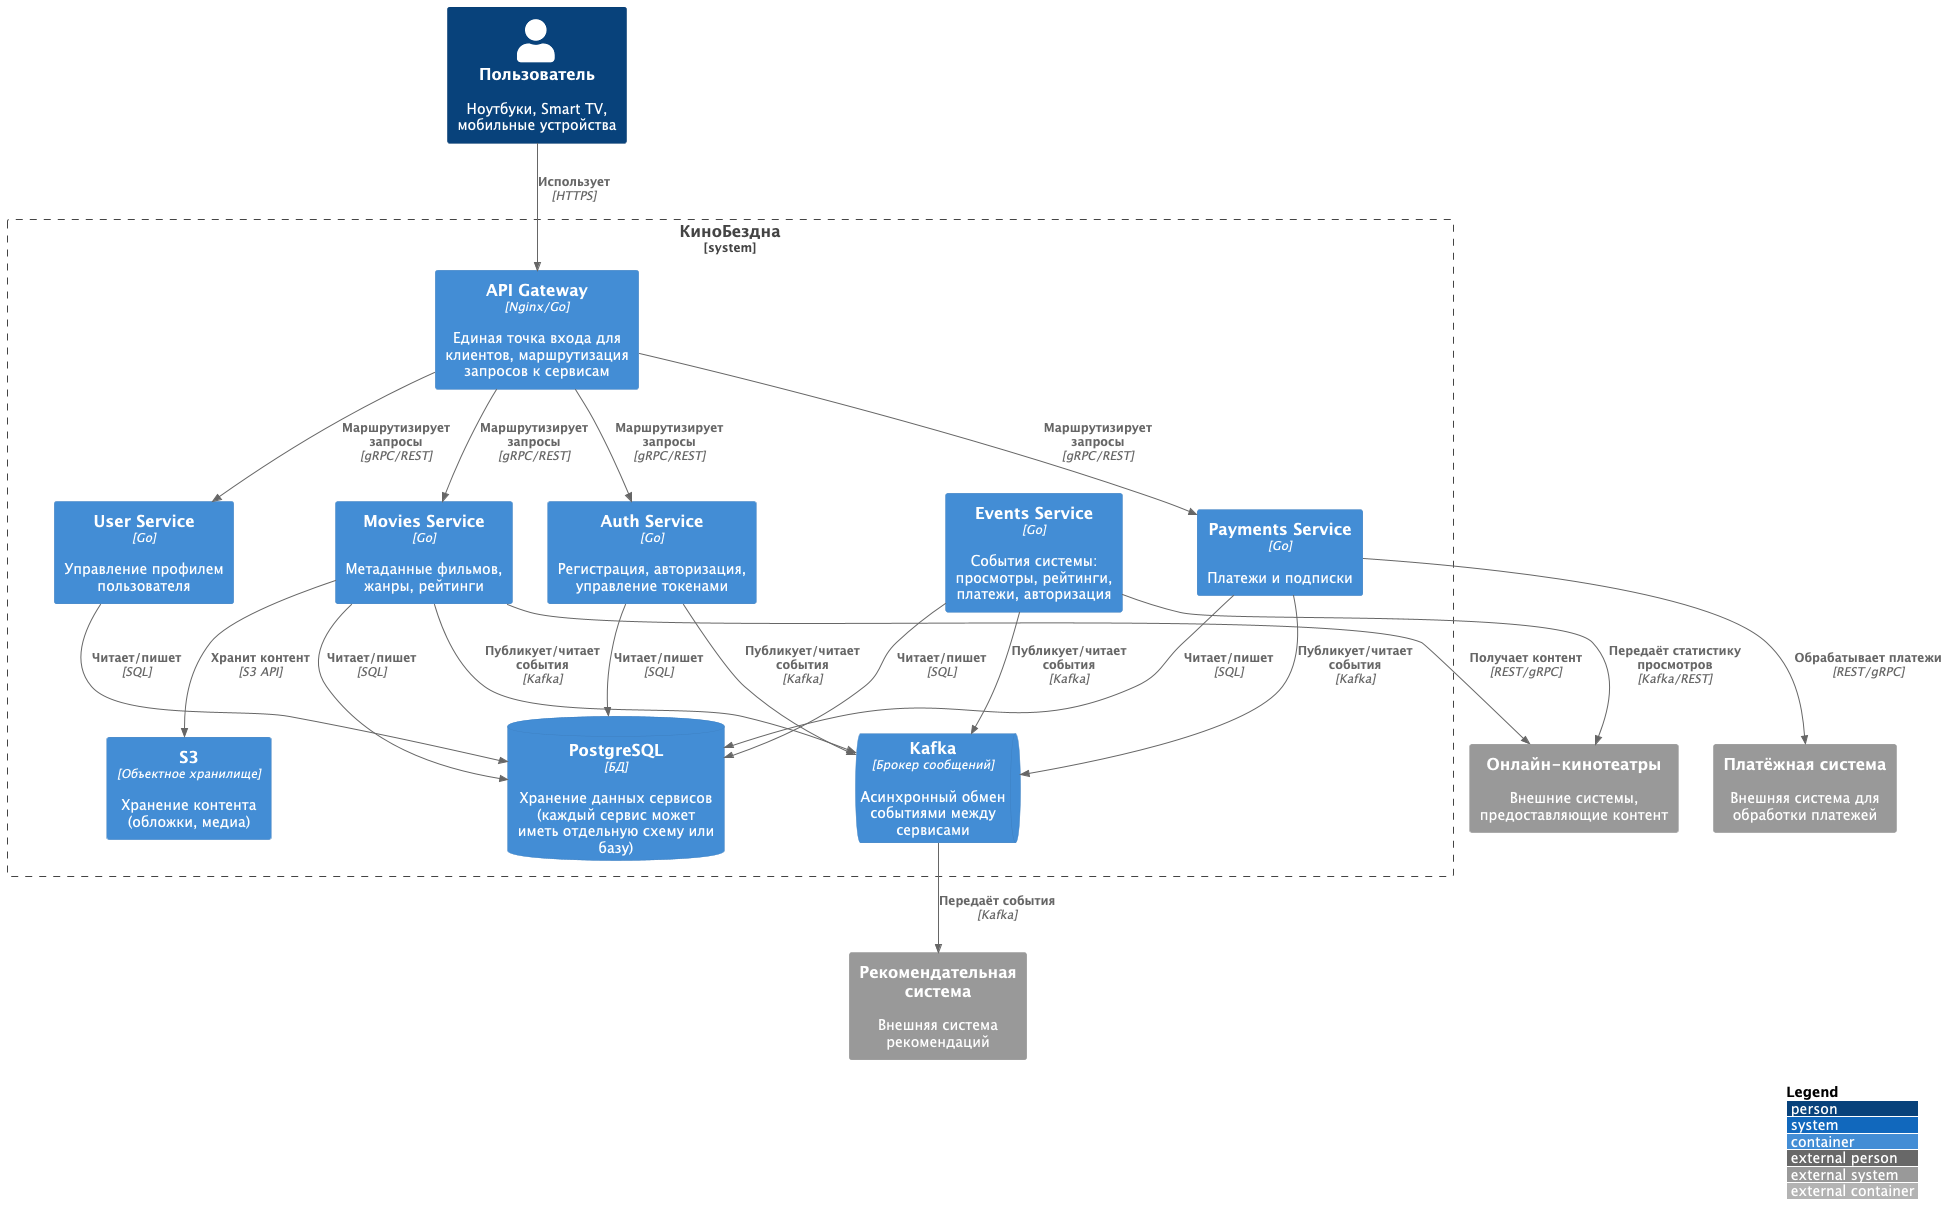

The diagram above was rendered by PlantUML. Its source (embedded in the PNG):
@startuml C4_Container
!includeurl https://raw.githubusercontent.com/plantuml-stdlib/C4-PlantUML/master/C4_Container.puml
LAYOUT_WITH_LEGEND()

Person(user, "Пользователь", "Ноутбуки, Smart TV, мобильные устройства")

System_Boundary(c1, "КиноБездна") {
    Container(api_gateway, "API Gateway", "Nginx/Go", "Единая точка входа для клиентов, маршрутизация запросов к сервисам")
    Container(auth_service, "Auth Service", "Go", "Регистрация, авторизация, управление токенами")
    Container(user_service, "User Service", "Go", "Управление профилем пользователя")
    Container(movies_service, "Movies Service", "Go", "Метаданные фильмов, жанры, рейтинги")
    Container(payments_service, "Payments Service", "Go", "Платежи и подписки")
    Container(events_service, "Events Service", "Go", "События системы: просмотры, рейтинги, платежи, авторизация")

    ContainerDb(pg, "PostgreSQL", "БД", "Хранение данных сервисов (каждый сервис может иметь отдельную схему или базу)")
    Container(s3, "S3", "Объектное хранилище", "Хранение контента (обложки, медиа)")
    ContainerQueue(kafka, "Kafka", "Брокер сообщений", "Асинхронный обмен событиями между сервисами")
}

System_Ext(payment_system, "Платёжная система", "Внешняя система для обработки платежей")
System_Ext(recommendation_system, "Рекомендательная система", "Внешняя система рекомендаций")
System_Ext(online_cinema, "Онлайн-кинотеатры", "Внешние системы, предоставляющие контент")

Rel(user, api_gateway, "Использует", "HTTPS")
Rel(api_gateway, auth_service, "Маршрутизирует запросы", "gRPC/REST")
Rel(api_gateway, user_service, "Маршрутизирует запросы", "gRPC/REST")
Rel(api_gateway, movies_service, "Маршрутизирует запросы", "gRPC/REST")
Rel(api_gateway, payments_service, "Маршрутизирует запросы", "gRPC/REST")

Rel(auth_service, pg, "Читает/пишет", "SQL")
Rel(user_service, pg, "Читает/пишет", "SQL")
Rel(movies_service, pg, "Читает/пишет", "SQL")
Rel(payments_service, pg, "Читает/пишет", "SQL")
Rel(events_service, pg, "Читает/пишет", "SQL")

Rel(movies_service, s3, "Хранит контент", "S3 API")
Rel(payments_service, payment_system, "Обрабатывает платежи", "REST/gRPC")

Rel(events_service, kafka, "Публикует/читает события", "Kafka")
Rel(movies_service, kafka, "Публикует/читает события", "Kafka")
Rel(payments_service, kafka, "Публикует/читает события", "Kafka")
Rel(auth_service, kafka, "Публикует/читает события", "Kafka")

Rel(kafka, recommendation_system, "Передаёт события", "Kafka")
Rel(movies_service, online_cinema, "Получает контент", "REST/gRPC")
Rel(events_service, online_cinema, "Передаёт статистику просмотров", "Kafka/REST")
@enduml